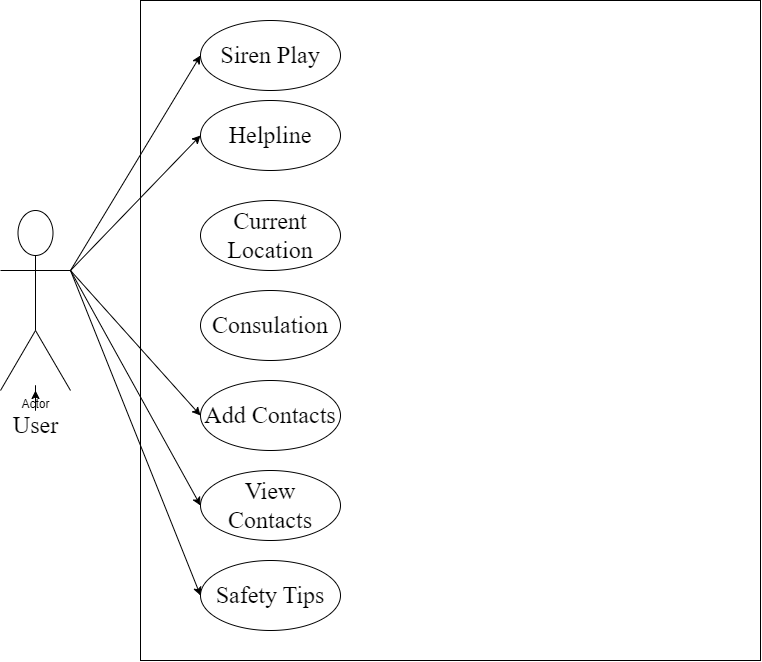

The diagram above was exported from draw.io. Its source (the exported page's mxGraphModel, read from the mxfile embedded in the PNG):
<mxGraphModel dx="1257" dy="740" grid="1" gridSize="10" guides="1" tooltips="1" connect="1" arrows="1" fold="1" page="1" pageScale="1" pageWidth="850" pageHeight="1100" math="0" shadow="0">
  <root>
    <mxCell id="0" />
    <mxCell id="1" parent="0" />
    <mxCell id="yz_47pau3MRTLe0fO4Q9-2" value="" style="rounded=0;whiteSpace=wrap;html=1;" vertex="1" parent="1">
      <mxGeometry x="180" y="600" width="620" height="660" as="geometry" />
    </mxCell>
    <mxCell id="yz_47pau3MRTLe0fO4Q9-3" value="Actor" style="shape=umlActor;verticalLabelPosition=bottom;verticalAlign=top;html=1;outlineConnect=0;" vertex="1" parent="1">
      <mxGeometry x="40" y="810" width="70" height="180" as="geometry" />
    </mxCell>
    <mxCell id="yz_47pau3MRTLe0fO4Q9-7" value="" style="edgeStyle=orthogonalEdgeStyle;rounded=0;orthogonalLoop=1;jettySize=auto;html=1;" edge="1" parent="1" source="yz_47pau3MRTLe0fO4Q9-6" target="yz_47pau3MRTLe0fO4Q9-3">
      <mxGeometry relative="1" as="geometry" />
    </mxCell>
    <mxCell id="yz_47pau3MRTLe0fO4Q9-6" value="&lt;font style=&quot;font-size: 24px;&quot; face=&quot;Times New Roman&quot;&gt;User&lt;/font&gt;" style="text;html=1;align=center;verticalAlign=middle;resizable=0;points=[];autosize=1;strokeColor=none;fillColor=none;" vertex="1" parent="1">
      <mxGeometry x="40" y="1005" width="70" height="40" as="geometry" />
    </mxCell>
    <mxCell id="yz_47pau3MRTLe0fO4Q9-8" value="&lt;font style=&quot;font-size: 24px;&quot; face=&quot;Times New Roman&quot;&gt;Siren Play&lt;/font&gt;" style="ellipse;whiteSpace=wrap;html=1;" vertex="1" parent="1">
      <mxGeometry x="240" y="620" width="140" height="70" as="geometry" />
    </mxCell>
    <mxCell id="yz_47pau3MRTLe0fO4Q9-9" value="&lt;font style=&quot;font-size: 24px;&quot; face=&quot;Times New Roman&quot;&gt;Helpline&lt;/font&gt;" style="ellipse;whiteSpace=wrap;html=1;" vertex="1" parent="1">
      <mxGeometry x="240" y="700" width="140" height="70" as="geometry" />
    </mxCell>
    <mxCell id="yz_47pau3MRTLe0fO4Q9-10" value="&lt;font face=&quot;Times New Roman&quot; style=&quot;font-size: 24px;&quot;&gt;Current Location&lt;/font&gt;" style="ellipse;whiteSpace=wrap;html=1;" vertex="1" parent="1">
      <mxGeometry x="240" y="800" width="140" height="70" as="geometry" />
    </mxCell>
    <mxCell id="yz_47pau3MRTLe0fO4Q9-11" value="&lt;font style=&quot;font-size: 24px;&quot; face=&quot;Times New Roman&quot;&gt;Consulation&lt;/font&gt;" style="ellipse;whiteSpace=wrap;html=1;" vertex="1" parent="1">
      <mxGeometry x="240" y="890" width="140" height="70" as="geometry" />
    </mxCell>
    <mxCell id="yz_47pau3MRTLe0fO4Q9-12" value="&lt;font style=&quot;font-size: 24px;&quot; face=&quot;Times New Roman&quot;&gt;Add Contacts&lt;/font&gt;" style="ellipse;whiteSpace=wrap;html=1;" vertex="1" parent="1">
      <mxGeometry x="240" y="980" width="140" height="70" as="geometry" />
    </mxCell>
    <mxCell id="yz_47pau3MRTLe0fO4Q9-13" value="&lt;font style=&quot;font-size: 24px;&quot; face=&quot;Times New Roman&quot;&gt;Safety Tips&lt;/font&gt;" style="ellipse;whiteSpace=wrap;html=1;" vertex="1" parent="1">
      <mxGeometry x="240" y="1160" width="140" height="70" as="geometry" />
    </mxCell>
    <mxCell id="yz_47pau3MRTLe0fO4Q9-14" value="&lt;font style=&quot;font-size: 24px;&quot; face=&quot;Times New Roman&quot;&gt;View Contacts&lt;/font&gt;" style="ellipse;whiteSpace=wrap;html=1;" vertex="1" parent="1">
      <mxGeometry x="240" y="1070" width="140" height="70" as="geometry" />
    </mxCell>
    <mxCell id="yz_47pau3MRTLe0fO4Q9-15" value="" style="endArrow=classic;html=1;rounded=0;fontFamily=Times New Roman;fontSize=24;entryX=0;entryY=0.5;entryDx=0;entryDy=0;" edge="1" parent="1" target="yz_47pau3MRTLe0fO4Q9-8">
      <mxGeometry width="50" height="50" relative="1" as="geometry">
        <mxPoint x="110" y="870" as="sourcePoint" />
        <mxPoint x="450" y="980" as="targetPoint" />
        <Array as="points">
          <mxPoint x="110" y="870" />
        </Array>
      </mxGeometry>
    </mxCell>
    <mxCell id="yz_47pau3MRTLe0fO4Q9-16" value="" style="endArrow=classic;html=1;rounded=0;fontFamily=Times New Roman;fontSize=24;entryX=0;entryY=0.5;entryDx=0;entryDy=0;" edge="1" parent="1" target="yz_47pau3MRTLe0fO4Q9-9">
      <mxGeometry width="50" height="50" relative="1" as="geometry">
        <mxPoint x="110" y="870" as="sourcePoint" />
        <mxPoint x="160" y="820" as="targetPoint" />
      </mxGeometry>
    </mxCell>
    <mxCell id="yz_47pau3MRTLe0fO4Q9-17" value="" style="endArrow=classic;html=1;rounded=0;fontFamily=Times New Roman;fontSize=24;entryX=0;entryY=0.5;entryDx=0;entryDy=0;" edge="1" parent="1" target="yz_47pau3MRTLe0fO4Q9-13">
      <mxGeometry width="50" height="50" relative="1" as="geometry">
        <mxPoint x="110" y="870" as="sourcePoint" />
        <mxPoint x="160" y="820" as="targetPoint" />
      </mxGeometry>
    </mxCell>
    <mxCell id="yz_47pau3MRTLe0fO4Q9-18" value="" style="endArrow=classic;html=1;rounded=0;fontFamily=Times New Roman;fontSize=24;entryX=0;entryY=0.5;entryDx=0;entryDy=0;" edge="1" parent="1" target="yz_47pau3MRTLe0fO4Q9-14">
      <mxGeometry width="50" height="50" relative="1" as="geometry">
        <mxPoint x="110" y="870" as="sourcePoint" />
        <mxPoint x="160" y="820" as="targetPoint" />
      </mxGeometry>
    </mxCell>
    <mxCell id="yz_47pau3MRTLe0fO4Q9-19" value="" style="endArrow=classic;html=1;rounded=0;fontFamily=Times New Roman;fontSize=24;entryX=0;entryY=0.5;entryDx=0;entryDy=0;" edge="1" parent="1" target="yz_47pau3MRTLe0fO4Q9-12">
      <mxGeometry width="50" height="50" relative="1" as="geometry">
        <mxPoint x="110" y="870" as="sourcePoint" />
        <mxPoint x="160" y="820" as="targetPoint" />
      </mxGeometry>
    </mxCell>
  </root>
</mxGraphModel>